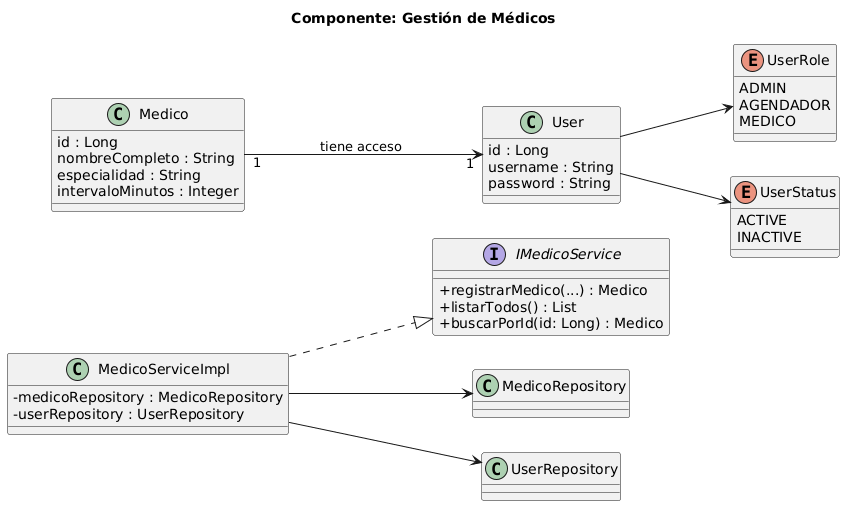

The diagram above was rendered by PlantUML. Its source (embedded in the PNG):
@startuml
title Sistema Piedra Azul - Diagrama de Clases
title Componente: Gestión de Médicos

skinparam classAttributeIconSize 0
left to right direction

interface IMedicoService {
  +registrarMedico(...) : Medico
  +listarTodos() : List
  +buscarPorId(id: Long) : Medico
}

class MedicoServiceImpl {
  -medicoRepository : MedicoRepository
  -userRepository : UserRepository
}

class MedicoRepository
class UserRepository

class Medico {
  id : Long
  nombreCompleto : String
  especialidad : String
  intervaloMinutos : Integer
}

class User {
  id : Long
  username : String
  password : String
}

enum UserRole {
  ADMIN
  AGENDADOR
  MEDICO
}

enum UserStatus {
  ACTIVE
  INACTIVE
}

MedicoServiceImpl ..|> IMedicoService
MedicoServiceImpl --> MedicoRepository
MedicoServiceImpl --> UserRepository
Medico "1" --> "1" User : tiene acceso
User --> UserRole
User --> UserStatus
@enduml